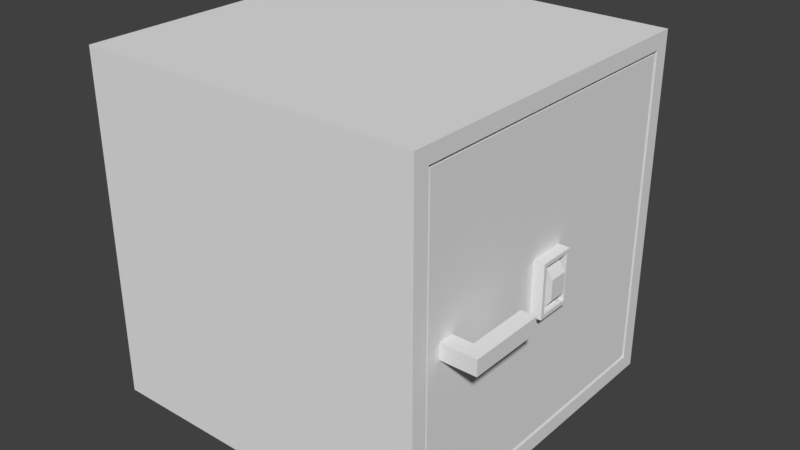 # Source: Safe.blend  (saved by Blender 2.78.0; exported with 4.5.12 LTS)
import bpy
from mathutils import Matrix  # noqa: F401  (used for matrix-valued properties, if any)

bpy.ops.wm.read_factory_settings(use_empty=True)
scene = bpy.context.scene
scene.name = 'Scene'

# ---- collections
col_collection_1 = bpy.data.collections.new('Collection 1'); scene.collection.children.link(col_collection_1)

# ---- materials (node trees are filled in below, after node groups)
mat_material = bpy.data.materials.new('Material')
mat_material.alpha_threshold = 0.0
mat_material.use_transparent_shadow = False
mat_material.roughness = 0.5
mat_material.line_color = (0.0, 0.0, 0.0, 1.0)

# ---- material node trees

# ---- world
world_world = bpy.data.worlds.new('World'); scene.world = world_world
world_world.color = (0.05088, 0.05088, 0.05088)
world_world.use_sun_shadow = False
world_world.sun_shadow_jitter_overblur = 0.0
world_world.cycles.sampling_method = 'MANUAL'

# ---- meshes
me_cube_005 = bpy.data.meshes.new('Cube.005')
me_cube_005.from_pydata([(-1.788e-07, -0.05076, -0.05223), (-1.788e-07, -0.05076, 0.04645), (-1.788e-07, 0.04792, -0.05223), (-1.788e-07, 0.04792, 0.04645), (0.2791, -0.05076, -0.05223), (0.2791, -0.05076, 0.04645), (0.2791, 0.04792, -0.05223), (0.2791, 0.04792, 0.04645), (0.3736, 0.04792, 0.04645), (0.3736, 0.04792, -0.05223), (0.3736, -0.05076, -0.05223), (0.3736, -0.05076, 0.04645), (0.2791, 0.4416, 0.04645), (0.2791, 0.4416, -0.05223), (0.3736, 0.4416, 0.04645), (0.3736, 0.4416, -0.05223)], [], [(0, 1, 3, 2), (2, 3, 7, 6), (7, 5, 11, 8), (4, 5, 1, 0), (2, 6, 4, 0), (7, 3, 1, 5), (9, 8, 11, 10), (8, 9, 15, 14), (5, 4, 10, 11), (4, 6, 9, 10), (13, 12, 14, 15), (6, 7, 12, 13), (7, 8, 14, 12), (9, 6, 13, 15)])
me_cube_005.materials.append(mat_material)
me_cube_005.use_remesh_preserve_volume = False
me_cube_005.use_remesh_preserve_attributes = False
me_cube_005.use_mirror_vertex_groups = False
me_cube_005.update()
me_cube_004 = bpy.data.meshes.new('Cube.004')
me_cube_004.from_pydata([(0.1191, 0.06034, 0.1669), (0.1191, -0.06034, 0.1669), (0.1928, 0.06034, 0.06376), (0.1928, -0.06034, 0.06376), (0.1928, 0.06034, -0.06376), (0.1928, -0.06034, -0.06376), (0.1191, 0.06034, -0.1669), (0.1191, -0.06034, -0.1669), (-1.192e-07, 0.06034, -0.2063), (-1.192e-07, -0.06034, -0.2063), (-0.1191, 0.06034, -0.1669), (-0.1191, -0.06034, -0.1669), (-0.1928, 0.06034, -0.06376), (-0.1928, -0.06034, -0.06376), (-0.1928, 0.06034, 0.06376), (-0.1928, -0.06034, 0.06376), (-0.1191, 0.06034, 0.1669), (-0.1191, -0.06034, 0.1669), (1.788e-07, 0.06034, 0.2063), (1.192e-07, -0.06034, 0.2063)], [], [(0, 1, 3, 2), (2, 3, 5, 4), (4, 5, 7, 6), (6, 7, 9, 8), (8, 9, 11, 10), (10, 11, 13, 12), (12, 13, 15, 14), (14, 15, 17, 16), (3, 1, 19, 17, 15, 13, 11, 9, 7, 5), (16, 17, 19, 18), (18, 19, 1, 0), (0, 2, 4, 6, 8, 10, 12, 14, 16, 18)])
me_cube_004.materials.append(mat_material)
me_cube_004.use_remesh_preserve_volume = False
me_cube_004.use_remesh_preserve_attributes = False
me_cube_004.use_mirror_vertex_groups = False
me_cube_004.update()
me_cube_003 = bpy.data.meshes.new('Cube.003')
me_cube_003.from_pydata([(-0.2229, -0.1211, -0.1695), (-0.2229, -0.1211, 0.1695), (-0.2229, 0.1211, -0.1695), (-0.2229, 0.1211, 0.1695), (0.0891, -0.09686, -0.1452), (0.0891, -0.09686, 0.1452), (0.0891, 0.09686, -0.1452), (0.0891, 0.09686, 0.1452), (0.0891, 0.1211, 0.1695), (0.0891, 0.1211, -0.1695), (0.0891, -0.1211, -0.1695), (0.0891, -0.1211, 0.1695), (-0.1383, 0.09686, 0.1452), (-0.1383, 0.09686, -0.1452), (-0.1383, -0.09686, -0.1452), (-0.1383, -0.09686, 0.1452)], [], [(0, 1, 3, 2), (2, 3, 8, 9), (7, 5, 15, 12), (10, 11, 1, 0), (2, 9, 10, 0), (8, 3, 1, 11), (7, 6, 9, 8), (6, 4, 10, 9), (5, 7, 8, 11), (4, 5, 11, 10), (13, 12, 15, 14), (6, 7, 12, 13), (5, 4, 14, 15), (4, 6, 13, 14)])
me_cube_003.materials.append(mat_material)
me_cube_003.use_remesh_preserve_volume = False
me_cube_003.use_remesh_preserve_attributes = False
me_cube_003.use_mirror_vertex_groups = False
me_cube_003.update()
me_cube_002 = bpy.data.meshes.new('Cube.002')
me_cube_002.from_pydata([(-0.7878, -0.6804, -0.02024), (-0.7878, -0.6804, 0.01649), (-0.7878, 0.6913, -0.02024), (-0.7878, 0.6913, 0.01649), (0.3362, -0.6804, -0.02024), (0.3362, -0.6804, 0.01649), (0.3362, 0.6913, -0.02024), (0.3362, 0.6913, 0.01649)], [], [(0, 1, 3, 2), (2, 3, 7, 6), (6, 7, 5, 4), (4, 5, 1, 0), (2, 6, 4, 0), (7, 3, 1, 5)])
me_cube_002.materials.append(mat_material)
me_cube_002.use_remesh_preserve_volume = False
me_cube_002.use_remesh_preserve_attributes = False
me_cube_002.use_mirror_vertex_groups = False
me_cube_002.update()
me_cube_001 = bpy.data.meshes.new('Cube.001')
me_cube_001.from_pydata([(0.01289, -0.001194, 0.02433), (0.01289, -2.001, 0.02433), (0.01289, -0.001194, 2.024), (0.01289, -2.001, 2.024), (-0.4146, -1.74, 0.2859), (-0.02987, -2.001, 0.02433), (-0.4146, -0.2627, 0.2859), (-0.02986, -0.001193, 0.02433), (-0.4146, -1.74, 1.763), (-0.02987, -2.001, 2.024), (-0.4146, -0.2627, 1.763), (-0.02987, -0.001194, 2.024)], [], [(4, 8, 10, 6), (0, 2, 3, 1), (0, 1, 5, 7), (2, 0, 7, 11), (2, 11, 9, 3), (4, 6, 7, 5), (5, 9, 8, 4), (6, 10, 11, 7), (9, 11, 10, 8), (1, 3, 9, 5)])
me_cube_001.materials.append(mat_material)
me_cube_001.use_remesh_preserve_volume = False
me_cube_001.use_remesh_preserve_attributes = False
me_cube_001.use_mirror_vertex_groups = False
me_cube_001.update()
me_cube = bpy.data.meshes.new('Cube')
me_cube.from_pydata([(1.0, 1.0, -1.0), (1.0, -1.0, -1.0), (-1.0, -1.0, -1.0), (-1.0, 1.0, -1.0), (1.0, 1.0, 1.0), (-1.0, 1.0, 1.0), (1.0, -0.9106, -0.9106), (1.0, 0.9106, 0.9106), (1.0, 0.9106, -0.9106), (1.0, -0.9106, 0.9106), (1.0, -1.0, 1.0), (-1.0, -1.0, 1.0), (0.6299, -0.6725, -0.6725), (0.6299, 0.6725, -0.6725), (0.6299, 0.6725, 0.6725), (0.6299, -0.6725, 0.6725), (0.868, -0.9106, -0.9106), (0.868, 0.9106, -0.9106), (0.868, -0.9106, 0.9106), (0.868, 0.9106, 0.9106), (0.9946, -1.0, 1.0), (1.0, -0.9978, 1.0), (-0.7655, 0.6725, 0.6725), (-0.7655, -0.6725, 0.6725), (-0.7655, -0.6725, -0.6725), (-0.7655, 0.6725, -0.6725)], [], [(0, 1, 2, 3), (4, 0, 3, 5), (6, 1, 0, 8), (9, 21, 10, 1, 6), (1, 10, 20, 11, 2), (2, 11, 5, 3), (4, 5, 11, 20, 21), (12, 13, 25, 24), (12, 16, 17, 13), (16, 12, 15, 18), (18, 15, 14, 19), (13, 17, 19, 14), (6, 8, 17, 16), (9, 6, 16, 18), (7, 9, 18, 19), (8, 7, 19, 17), (8, 0, 4, 7), (21, 20, 10), (21, 9, 7, 4), (24, 25, 22, 23), (15, 12, 24, 23), (14, 15, 23, 22), (13, 14, 22, 25)])
me_cube.materials.append(mat_material)
me_cube.use_remesh_preserve_volume = False
me_cube.use_remesh_preserve_attributes = False
me_cube.use_mirror_vertex_groups = False
me_cube.update()

# ---- objects
ob_cube_005 = bpy.data.objects.new('Cube.005', me_cube_005)
ob_cube_004 = bpy.data.objects.new('Cube.004', me_cube_004)
ob_cube_003 = bpy.data.objects.new('Cube.003', me_cube_003)
ob_cube_002 = bpy.data.objects.new('Cube.002', me_cube_002)
ob_cube_001 = bpy.data.objects.new('Cube.001', me_cube_001)
ob_cube = bpy.data.objects.new('Cube', me_cube)

# ---- transforms, parenting, visibility, modifiers, constraints
ob_cube_005.location = (0.8551, -0.7691, 0.01122)
ob_cube_005.scale = (0.9106, 0.8945, 0.8945)
ob_cube_005.lock_rotations_4d = False
ob_cube_005.empty_display_type = 'ARROWS'
ob_cube_005.lineart.crease_threshold = 0.0
ob_cube_004.location = (0.8963, 4.327e-05, -0.007671)
ob_cube_004.scale = (0.9106, 0.8945, 0.8945)
ob_cube_004.lock_rotations_4d = False
ob_cube_004.empty_display_type = 'ARROWS'
ob_cube_004.lineart.crease_threshold = 0.0
ob_cube_003.location = (0.976, -2.98e-07, 2.421e-07)
ob_cube_003.scale = (0.9106, 0.8945, 0.8945)
ob_cube_003.lock_rotations_4d = False
ob_cube_003.empty_display_type = 'ARROWS'
ob_cube_003.lineart.crease_threshold = 0.0
ob_cube_002.location = (0.0, 0.0, 0.0)
ob_cube_002.lock_rotations_4d = False
ob_cube_002.empty_display_type = 'ARROWS'
ob_cube_002.lineart.crease_threshold = 0.0
ob_cube_001.location = (0.9837, 0.8955, -0.9162)
ob_cube_001.scale = (0.9106, 0.8945, 0.8945)
ob_cube_001.lock_rotations_4d = False
ob_cube_001.empty_display_type = 'ARROWS'
ob_cube_001.lineart.crease_threshold = 0.0
ob_cube.location = (0.0, 0.0, 0.0)
ob_cube.lock_rotations_4d = False
ob_cube.empty_display_type = 'ARROWS'
ob_cube.lineart.crease_threshold = 0.0

# ---- collection membership
col_collection_1.objects.link(ob_cube_005)
col_collection_1.objects.link(ob_cube_004)
col_collection_1.objects.link(ob_cube_003)
col_collection_1.objects.link(ob_cube_002)
col_collection_1.objects.link(ob_cube_001)
col_collection_1.objects.link(ob_cube)

# ---- scene / render settings (as saved in the file)
scene.frame_start = 1; scene.frame_end = 250; scene.frame_set(1)
scene.render.engine = 'BLENDER_EEVEE_NEXT'
scene.render.resolution_percentage = 50
scene.render.dither_intensity = 0.0
scene.cycles.use_denoising = False
scene.cycles.samples = 128
scene.cycles.sampling_pattern = 'TABULATED_SOBOL'
scene.cycles.light_sampling_threshold = 0.0
scene.cycles.use_adaptive_sampling = False
scene.cycles.use_light_tree = False
scene.cycles.blur_glossy = 0.0
scene.cycles.sample_clamp_indirect = 0.0
scene.view_settings.view_transform = 'Standard'
bpy.context.view_layer.update()

# ---- added for rendering (the .blend has no active camera and no usable light): camera, sun
cam_auto = bpy.data.cameras.new('AutoCamera')
cam_auto.lens = 50.0
cam_auto.sensor_width = 36.0
cam_auto.clip_end = 1000.0
ob_auto_camera = bpy.data.objects.new('AutoCamera', cam_auto)
scene.collection.objects.link(ob_auto_camera)
ob_auto_camera.location = (3.41036, -3.97524, 2.65016)
ob_auto_camera.rotation_euler = (1.09748, -7.21219e-08, 0.694738)
scene.camera = ob_auto_camera
light_auto_sun = bpy.data.lights.new('AutoSun', 'SUN')
light_auto_sun.energy = 3.0
light_auto_sun.angle = 0.0523599
ob_auto_sun = bpy.data.objects.new('AutoSun', light_auto_sun)
scene.collection.objects.link(ob_auto_sun)
ob_auto_sun.rotation_euler = (0.872665, 0.174533, 0.523599)
bpy.context.view_layer.update()
